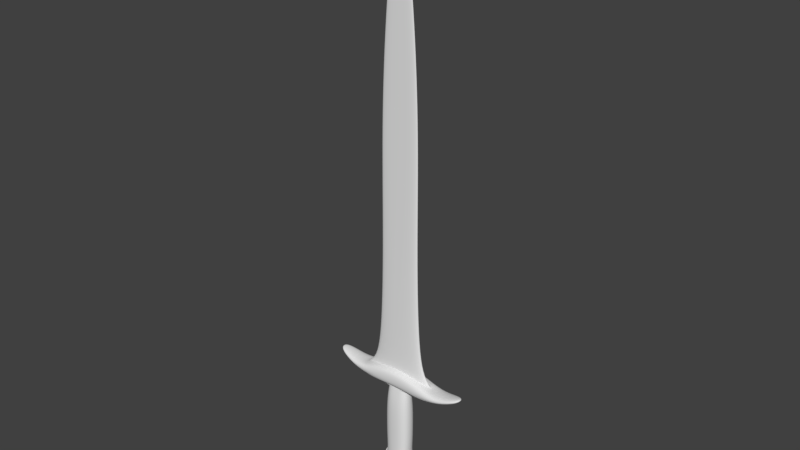# Source: Sword.blend  (saved by Blender 2.79.0; exported with 4.5.12 LTS)
import bpy
from mathutils import Matrix  # noqa: F401  (used for matrix-valued properties, if any)

bpy.ops.wm.read_factory_settings(use_empty=True)
scene = bpy.context.scene
scene.name = 'Scene'

# ---- collections
col_collection_1 = bpy.data.collections.new('Collection 1'); scene.collection.children.link(col_collection_1)

# ---- materials (node trees are filled in below, after node groups)
mat_material = bpy.data.materials.new('Material')
mat_material.alpha_threshold = 0.0
mat_material.use_transparent_shadow = False
mat_material.roughness = 0.5

# ---- material node trees

# ---- world
world_world = bpy.data.worlds.new('World'); scene.world = world_world
world_world.color = (0.05088, 0.05088, 0.05088)
world_world.use_sun_shadow = False
world_world.sun_shadow_jitter_overblur = 0.0
world_world.cycles.sampling_method = 'MANUAL'

# ---- meshes
me_cube = bpy.data.meshes.new('Cube')
me_cube.from_pydata([(0.1046, 0.2132, -7.257), (-2.98e-07, -0.04866, -0.4445), (2.384e-07, 0.04866, -0.4445), (0.09787, 0.0149, 7.637), (0.09787, -0.0149, 7.637), (0.5415, -0.04866, -0.4445), (0.5415, 0.04866, -0.4445), (1.788e-07, 0.2648, -7.292), (0.0, -0.2648, -7.292), (2.384e-07, 0.0149, 7.93), (-5.364e-07, -0.0149, 7.93), (0.3678, 0.02778, 5.901), (0.3678, -0.02778, 5.901), (-4.768e-07, -0.02778, 5.901), (2.384e-07, 0.02778, 5.901), (0.6314, 0.07976, -3.8), (1.937e-07, 0.09638, -3.8), (0.6314, -0.07976, -3.8), (-1.788e-07, -0.09638, -3.8), (-1.788e-07, -0.3013, -4.016), (1.091, 0.3013, -4.263), (1.788e-07, 0.3013, -4.016), (1.091, -0.3013, -4.263), (-5.96e-08, -0.2648, -6.254), (0.3793, 0.2132, -6.254), (1.788e-07, 0.2648, -6.254), (0.3793, -0.2132, -6.254), (0.0, -0.2648, -7.048), (1.788e-07, 0.2648, -7.048), (0.2001, -0.2132, -7.048), (1.015, 0.07077, -4.213), (2.447e-07, 0.1408, -3.961), (1.015, -0.07077, -4.213), (-2.447e-07, -0.1408, -3.961), (-2.447e-07, -0.1657, -3.969), (1.023, 0.09247, -4.224), (2.447e-07, 0.1657, -3.969), (1.023, -0.09248, -4.224), (1.076, 0.3013, -4.566), (1.788e-07, 0.3013, -4.441), (1.076, -0.3013, -4.566), (-1.788e-07, -0.3013, -4.441), (1.961, 0.1275, -4.222), (1.968, 0.1275, -4.117), (1.961, -0.1275, -4.222), (1.968, -0.1275, -4.117), (1.518, 0.2516, -4.439), (1.518, -0.2516, -4.439), (1.53, -0.2516, -4.231), (1.53, 0.2516, -4.231), (-1.788e-07, -0.1459, -4.5), (1.073, 0.1459, -4.621), (1.788e-07, 0.1459, -4.5), (1.073, -0.1459, -4.621), (-1.641e-07, -0.165, -4.609), (0.3085, 0.165, -4.615), (1.788e-07, 0.165, -4.609), (0.3085, -0.165, -4.615), (-1.202e-07, -0.2762, -5.107), (0.3816, 0.2223, -5.11), (1.788e-07, 0.2762, -5.107), (0.3816, -0.2223, -5.11), (1.788e-07, 0.2648, -6.667), (-1.49e-08, -0.2648, -6.667), (0.1046, -0.2132, -7.257), (0.2001, 0.2132, -7.048), (0.339, 0.2132, -6.667), (0.339, -0.2132, -6.667), (0.1258, 0.2923, -7.331), (0.0001899, 0.2977, -7.37), (0.0001897, -0.2977, -7.37), (0.2332, 0.2397, -7.096), (0.3893, 0.2397, -6.667), (0.3893, -0.2397, -6.667), (0.1258, -0.2923, -7.331), (0.2332, -0.2397, -7.096), (0.1258, 0.2923, -7.822), (0.0001899, 0.2977, -7.862), (0.0001897, -0.2977, -7.862), (0.4601, 0.2397, -7.596), (0.5073, 0.2397, -7.168), (0.5073, -0.2397, -7.168), (0.1258, -0.2923, -7.822), (0.4601, -0.2397, -7.596), (0.1104, -0.2206, -7.277), (5.263e-05, -0.274, -7.314), (0.3529, 0.2206, -6.667), (0.2093, 0.2206, -7.061), (5.281e-05, 0.274, -7.314), (0.1104, 0.2206, -7.277), (0.2093, -0.2206, -7.061), (0.3529, -0.2206, -6.667), (-3.882e-07, -0.03813, 2.754), (0.5766, 0.03813, 2.754), (0.5766, -0.03813, 2.754), (2.384e-07, 0.03813, 2.754), (1.015, 0.07077, -4.213), (2.447e-07, 0.1408, -3.961), (1.015, -0.07077, -4.213), (-2.447e-07, -0.1408, -3.961), (-2.447e-07, -0.1657, -3.969), (1.023, 0.09247, -4.224), (2.447e-07, 0.1657, -3.969), (1.023, -0.09248, -4.224)], [], [(17, 5, 1, 18), (11, 3, 4, 12), (15, 6, 5, 17), (93, 6, 2, 95), (65, 0, 7, 28), (12, 4, 10, 13), (3, 9, 10, 4), (67, 29, 90, 91), (94, 12, 13, 92), (3, 11, 14, 9), (93, 11, 12, 94), (6, 15, 16, 2), (30, 15, 17, 32), (32, 17, 18, 33), (40, 22, 19, 41), (47, 46, 42, 44), (35, 20, 21, 36), (66, 24, 26, 67), (67, 26, 23, 63), (59, 24, 25, 60), (64, 29, 27, 8), (66, 65, 28, 62), (15, 30, 31, 16), (37, 32, 33, 34), (35, 30, 32, 37), (20, 35, 37, 22), (22, 37, 34, 19), (30, 35, 36, 31), (20, 38, 39, 21), (51, 38, 40, 53), (53, 40, 41, 50), (42, 43, 45, 44), (49, 48, 45, 43), (48, 47, 44, 45), (46, 49, 43, 42), (38, 20, 49, 46), (22, 40, 47, 48), (20, 22, 48, 49), (40, 38, 46, 47), (57, 53, 50, 54), (55, 51, 53, 57), (38, 51, 52, 39), (59, 55, 57, 61), (61, 57, 54, 58), (51, 55, 56, 52), (26, 61, 58, 23), (24, 59, 61, 26), (55, 59, 60, 56), (24, 66, 62, 25), (29, 67, 63, 27), (87, 86, 72, 71), (84, 85, 70, 74), (73, 75, 83, 81), (69, 68, 76, 77), (71, 72, 80, 79), (89, 87, 71, 68), (90, 84, 74, 75), (88, 89, 68, 69), (91, 90, 75, 73), (86, 91, 73, 72), (77, 76, 82, 78), (76, 79, 83, 82), (79, 80, 81, 83), (68, 71, 79, 76), (75, 74, 82, 83), (72, 73, 81, 80), (66, 67, 91, 86), (74, 70, 78, 82), (7, 0, 89, 88), (29, 64, 84, 90), (0, 65, 87, 89), (64, 8, 85, 84), (65, 66, 86, 87), (6, 93, 94, 5), (5, 94, 92, 1), (11, 93, 95, 14), (32, 30, 96, 98), (33, 32, 98, 99), (30, 31, 97, 96), (36, 35, 101, 102), (34, 37, 103, 100), (37, 35, 101, 103)])
_k = {(55, 57): 1.0, (54, 57): 1.0, (55, 56): 1.0}
me_cube.attributes.new('crease_edge', 'FLOAT', 'EDGE').data.foreach_set('value', [_k.get((min(e.vertices), max(e.vertices)), 0.0) for e in me_cube.edges])
_uv = me_cube.uv_layers.new(name='UVMap')
_uv.uv.foreach_set('vector', [0.07996, 0.0925, 0.3696, 0.3757, 0.3287, 0.4179, 0.06176, 0.1709, 0.8497, 0.8461, 0.959, 0.9575, 0.957, 0.9595, 0.8458, 0.8499, 0.09493, 0.07791, 0.377, 0.3682, 0.3696, 0.3757, 0.07996, 0.0925, 0.6186, 0.6123, 0.377, 0.3682, 0.4194, 0.3275, 0.6635, 0.5701, 0.911, 0.07049, 0.9521, 0.06744, 0.9688, 0.08132, 0.9298, 0.1028, 0.8458, 0.8499, 0.957, 0.9595, 0.9818, 0.9851, 0.8217, 0.8816, 0.959, 0.9575, 0.9846, 0.9823, 0.9818, 0.9851, 0.957, 0.9595, 0.6823, 0.05662, 0.5707, 0.03721, 0.5692, 0.0331, 0.6824, 0.05233, 0.6128, 0.618, 0.8458, 0.8499, 0.8217, 0.8816, 0.5705, 0.6628, 0.959, 0.9575, 0.8497, 0.8461, 0.8814, 0.8221, 0.9846, 0.9823, 0.6186, 0.6123, 0.8497, 0.8461, 0.8458, 0.8499, 0.6128, 0.618, 0.377, 0.3682, 0.09493, 0.07791, 0.1735, 0.05968, 0.4194, 0.3275, 0.03713, 0.02187, 0.09493, 0.07791, 0.07996, 0.0925, 0.02361, 0.03493, 0.02361, 0.03493, 0.07996, 0.0925, 0.06176, 0.1709, 0.04532, 0.1676, 0.269, 0.8461, 0.2406, 0.8787, 0.05193, 0.7236, 0.1914, 0.6351, 0.2838, 0.87, 0.2892, 0.8734, 0.2859, 0.8732, 0.2857, 0.8728, 0.2924, 0.9179, 0.3218, 0.9102, 0.5959, 0.8765, 0.5965, 0.9179, 0.8143, 0.07399, 0.787, 0.1726, 0.7051, 0.1712, 0.6823, 0.05662, 0.6823, 0.05662, 0.7051, 0.1712, 0.6381, 0.1847, 0.6089, 0.12, 0.7774, 0.3627, 0.787, 0.1726, 0.8482, 0.1876, 0.8375, 0.3717, 0.5213, 0.02818, 0.5707, 0.03721, 0.5438, 0.07427, 0.4991, 0.04286, 0.8143, 0.07399, 0.911, 0.07049, 0.9298, 0.1028, 0.8741, 0.1344, 0.09493, 0.07791, 0.03713, 0.02187, 0.1703, 0.04317, 0.1735, 0.05968, 0.02063, 0.03535, 0.02361, 0.03493, 0.04532, 0.1676, 0.04223, 0.1681, 0.03754, 0.01883, 0.03713, 0.02187, 0.02361, 0.03493, 0.02063, 0.03535, 0.3218, 0.9102, 0.2924, 0.9179, 0.2619, 0.9034, 0.2406, 0.8787, 0.2406, 0.8787, 0.2619, 0.9034, 0.03126, 0.7547, 0.05193, 0.7236, 0.03713, 0.02187, 0.03754, 0.01883, 0.1707, 0.04006, 0.1703, 0.04317, 0.3218, 0.9102, 0.3173, 0.8622, 0.5148, 0.7102, 0.5959, 0.8765, 0.3056, 0.8529, 0.3173, 0.8622, 0.269, 0.8461, 0.2837, 0.8456, 0.2837, 0.8456, 0.269, 0.8461, 0.1914, 0.6351, 0.2382, 0.6222, 0.2859, 0.8732, 0.2858, 0.8732, 0.2856, 0.873, 0.2857, 0.8728, 0.2875, 0.8754, 0.2834, 0.8725, 0.2856, 0.873, 0.2858, 0.8732, 0.2834, 0.8725, 0.2838, 0.87, 0.2857, 0.8728, 0.2856, 0.873, 0.2892, 0.8734, 0.2875, 0.8754, 0.2858, 0.8732, 0.2859, 0.8732, 0.3173, 0.8622, 0.3218, 0.9102, 0.2875, 0.8754, 0.2892, 0.8734, 0.2406, 0.8787, 0.269, 0.8461, 0.2838, 0.87, 0.2834, 0.8725, 0.3218, 0.9102, 0.2406, 0.8787, 0.2834, 0.8725, 0.2875, 0.8754, 0.269, 0.8461, 0.3173, 0.8622, 0.2892, 0.8734, 0.2838, 0.87, 0.2743, 0.6956, 0.2837, 0.8456, 0.2382, 0.6222, 0.2656, 0.6196, 0.4012, 0.7186, 0.3056, 0.8529, 0.2837, 0.8456, 0.2743, 0.6956, 0.3173, 0.8622, 0.3056, 0.8529, 0.4783, 0.6704, 0.5148, 0.7102, 0.7774, 0.3627, 0.7711, 0.4431, 0.716, 0.4429, 0.7095, 0.3639, 0.7095, 0.3639, 0.716, 0.4429, 0.6668, 0.4546, 0.6491, 0.3729, 0.3056, 0.8529, 0.4012, 0.7186, 0.4539, 0.6519, 0.4783, 0.6704, 0.7051, 0.1712, 0.7095, 0.3639, 0.6491, 0.3729, 0.6381, 0.1847, 0.787, 0.1726, 0.7774, 0.3627, 0.7095, 0.3639, 0.7051, 0.1712, 0.7711, 0.4431, 0.7774, 0.3627, 0.8375, 0.3717, 0.8208, 0.4542, 0.787, 0.1726, 0.8143, 0.07399, 0.8741, 0.1344, 0.8482, 0.1876, 0.5707, 0.03721, 0.6823, 0.05662, 0.6089, 0.12, 0.5438, 0.07427, 0.2489, 0.5351, 0.1952, 0.582, 0.1937, 0.5764, 0.2452, 0.526, 0.04473, 0.4909, 0.02922, 0.4654, 0.03599, 0.4533, 0.05624, 0.4747, 0.1318, 0.5749, 0.07361, 0.5262, 0.1282, 0.4521, 0.1258, 0.5094, 0.2832, 0.4539, 0.263, 0.4744, 0.2128, 0.3923, 0.2233, 0.3673, 0.2452, 0.526, 0.1937, 0.5764, 0.1927, 0.509, 0.1921, 0.4486, 0.2742, 0.4905, 0.2489, 0.5351, 0.2452, 0.526, 0.263, 0.4744, 0.07007, 0.5358, 0.04473, 0.4909, 0.05624, 0.4747, 0.07361, 0.5262, 0.2896, 0.4658, 0.2742, 0.4905, 0.263, 0.4744, 0.2832, 0.4539, 0.1302, 0.582, 0.07007, 0.5358, 0.07361, 0.5262, 0.1318, 0.5749, 0.1952, 0.582, 0.1302, 0.582, 0.1318, 0.5749, 0.1937, 0.5764, 0.2233, 0.3673, 0.2128, 0.3923, 0.1111, 0.3918, 0.1009, 0.3643, 0.2128, 0.3923, 0.1921, 0.4486, 0.1282, 0.4521, 0.1111, 0.3918, 0.1921, 0.4486, 0.1927, 0.509, 0.1258, 0.5094, 0.1282, 0.4521, 0.263, 0.4744, 0.2452, 0.526, 0.1921, 0.4486, 0.2128, 0.3923, 0.07361, 0.5262, 0.05624, 0.4747, 0.1111, 0.3918, 0.1282, 0.4521, 0.1937, 0.5764, 0.1318, 0.5749, 0.1258, 0.5094, 0.1927, 0.509, 0.8143, 0.07399, 0.6823, 0.05662, 0.6824, 0.05233, 0.8149, 0.07057, 0.05624, 0.4747, 0.03599, 0.4533, 0.1009, 0.3643, 0.1111, 0.3918, 0.9688, 0.08132, 0.9521, 0.06744, 0.955, 0.06452, 0.9727, 0.07953, 0.5707, 0.03721, 0.5213, 0.02818, 0.5182, 0.02426, 0.5692, 0.0331, 0.9521, 0.06744, 0.911, 0.07049, 0.9126, 0.06723, 0.955, 0.06452, 0.5213, 0.02818, 0.4991, 0.04286, 0.4946, 0.04016, 0.5182, 0.02426, 0.911, 0.07049, 0.8143, 0.07399, 0.8149, 0.07057, 0.9126, 0.06723, 0.377, 0.3682, 0.6186, 0.6123, 0.6128, 0.618, 0.3696, 0.3757, 0.3696, 0.3757, 0.6128, 0.618, 0.5705, 0.6628, 0.3287, 0.4179, 0.8497, 0.8461, 0.6186, 0.6123, 0.6635, 0.5701, 0.8814, 0.8221, 0.02361, 0.03493, 0.03713, 0.02187, 0.03713, 0.02187, 0.02361, 0.03493, 0.04532, 0.1676, 0.02361, 0.03493, 0.02361, 0.03493, 0.04532, 0.1676, 0.03713, 0.02187, 0.1703, 0.04317, 0.1703, 0.04317, 0.03713, 0.02187, 0.5965, 0.9179, 0.2924, 0.9179, 0.2924, 0.9179, 0.5965, 0.9179, 0.04223, 0.1681, 0.02063, 0.03535, 0.02063, 0.03535, 0.04223, 0.1681, 0.02063, 0.03535, 0.03754, 0.01883, 0.03754, 0.01883, 0.02063, 0.03535])
me_cube.materials.append(mat_material)
me_cube.use_remesh_preserve_volume = False
me_cube.use_remesh_preserve_attributes = False
me_cube.use_mirror_vertex_groups = False
me_cube.update()

# ---- objects
ob_cube = bpy.data.objects.new('Cube', me_cube)

# ---- transforms, parenting, visibility, modifiers, constraints
ob_cube.location = (0.0, 0.0, 0.2352)
ob_cube.scale = (0.04072, 0.04072, 0.04072)
ob_cube.lock_rotations_4d = False
ob_cube.empty_display_type = 'ARROWS'
ob_cube.lineart.crease_threshold = 0.0
_m = ob_cube.modifiers.new('Mirror', 'MIRROR')
_m = ob_cube.modifiers.new('Subsurf', 'SUBSURF')
_m.uv_smooth = 'PRESERVE_CORNERS'
_m.levels = 3
_m.render_levels = 3
_m.show_only_control_edges = False

# ---- collection membership
col_collection_1.objects.link(ob_cube)

# ---- scene / render settings (as saved in the file)
scene.frame_start = 1; scene.frame_end = 250; scene.frame_set(2)
scene.render.engine = 'BLENDER_EEVEE_NEXT'
scene.render.resolution_percentage = 50
scene.render.dither_intensity = 0.0
scene.cycles.use_denoising = False
scene.cycles.samples = 128
scene.cycles.sampling_pattern = 'TABULATED_SOBOL'
scene.cycles.use_adaptive_sampling = False
scene.cycles.use_light_tree = False
scene.cycles.blur_glossy = 0.0
scene.cycles.sample_clamp_indirect = 0.0
scene.view_settings.view_transform = 'Standard'
bpy.context.view_layer.update()

# ---- added for rendering (the .blend has no active camera and no usable light): camera, sun
cam_auto = bpy.data.cameras.new('AutoCamera')
cam_auto.lens = 50.0
cam_auto.sensor_width = 36.0
cam_auto.clip_end = 1000.0
ob_auto_camera = bpy.data.objects.new('AutoCamera', cam_auto)
scene.collection.objects.link(ob_auto_camera)
ob_auto_camera.location = (0.613532, -0.736239, 0.72743)
ob_auto_camera.rotation_euler = (1.09748, -7.21219e-08, 0.694738)
scene.camera = ob_auto_camera
light_auto_sun = bpy.data.lights.new('AutoSun', 'SUN')
light_auto_sun.energy = 3.0
light_auto_sun.angle = 0.0523599
ob_auto_sun = bpy.data.objects.new('AutoSun', light_auto_sun)
scene.collection.objects.link(ob_auto_sun)
ob_auto_sun.rotation_euler = (0.872665, 0.174533, 0.523599)
bpy.context.view_layer.update()
